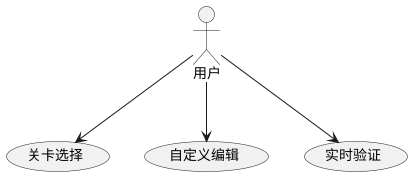

The diagram above was rendered by PlantUML. Its source (embedded in the PNG):
@startuml
actor 用户
(关卡选择) as UC1
(自定义编辑) as UC2
(实时验证) as UC3
用户 --> UC1
用户 --> UC2
用户 --> UC3
@enduml